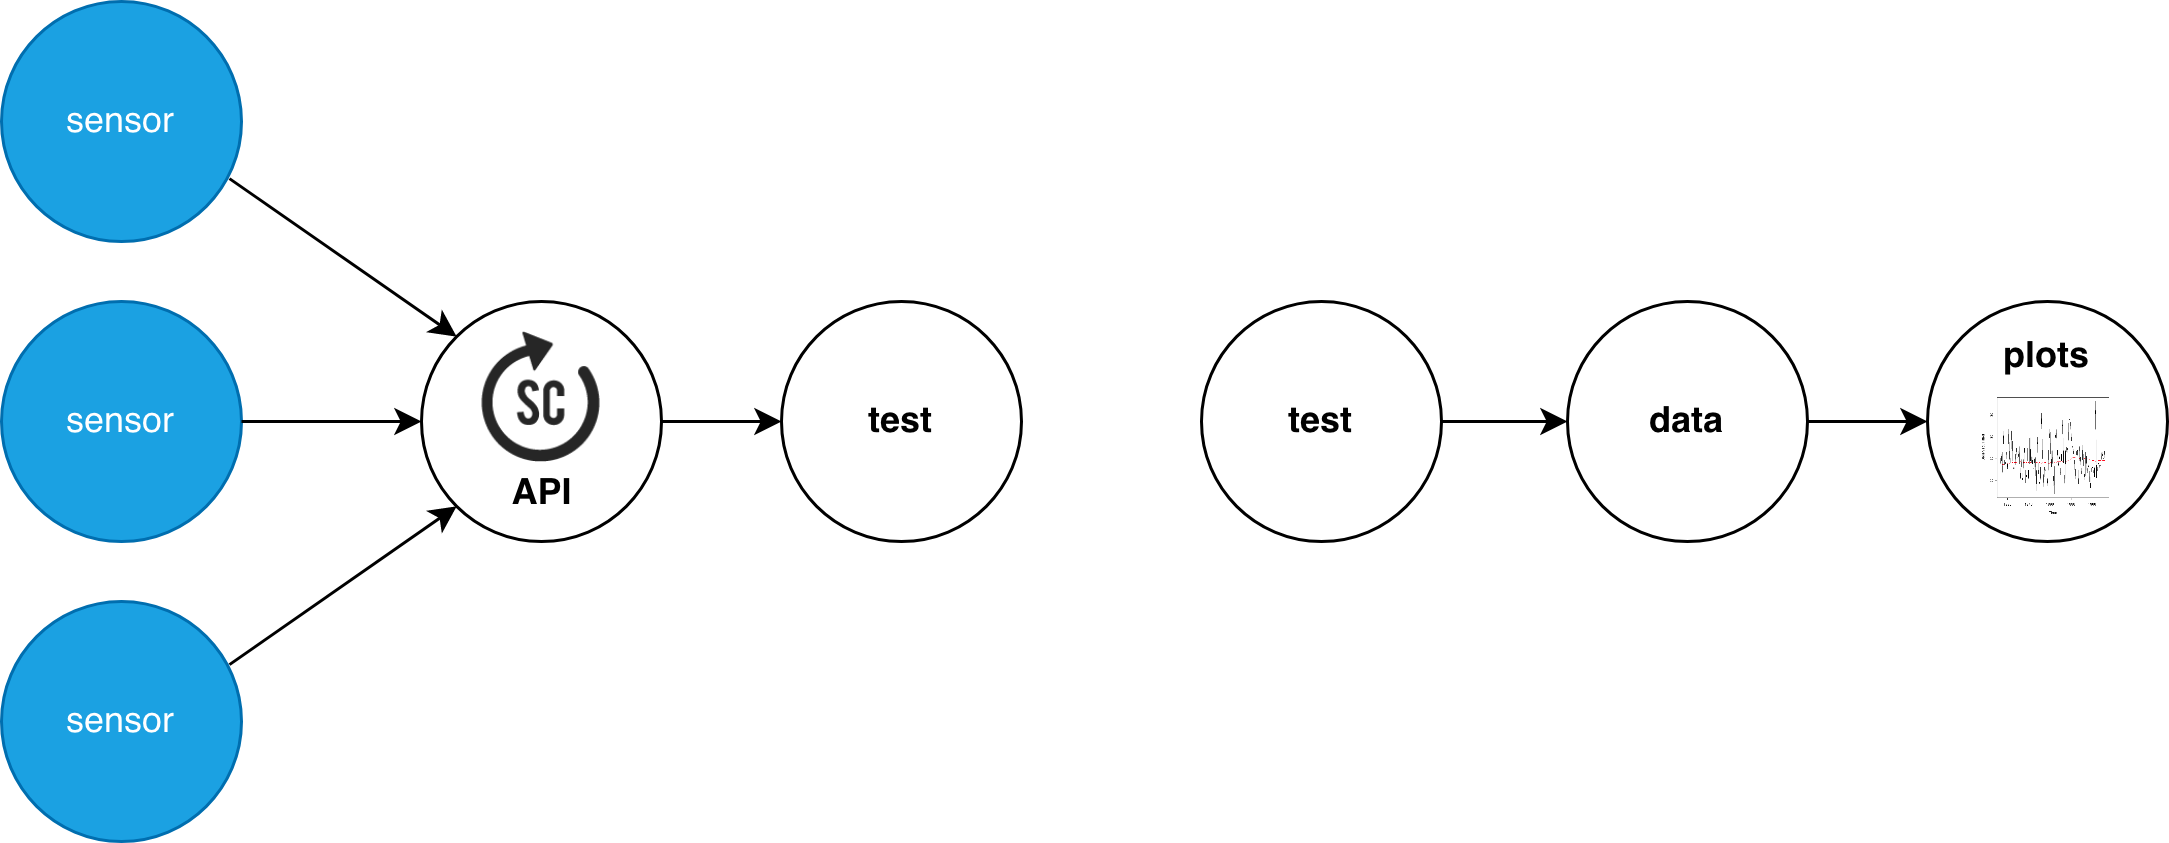

The diagram above was exported from draw.io. Its source (the exported page's mxGraphModel, read from the mxfile embedded in the PNG):
<mxGraphModel dx="1426" dy="808" grid="1" gridSize="10" guides="1" tooltips="1" connect="1" arrows="1" fold="1" page="1" pageScale="1" pageWidth="826" pageHeight="1169" background="#ffffff" math="0" shadow="0">
  <root>
    <mxCell id="0" />
    <mxCell id="1" parent="0" />
    <mxCell id="2" value="" style="ellipse;whiteSpace=wrap;html=1;aspect=fixed;" vertex="1" parent="1">
      <mxGeometry x="190.00000000000006" y="850" width="80" height="80" as="geometry" />
    </mxCell>
    <mxCell id="3" value="" style="group" vertex="1" connectable="0" parent="1">
      <mxGeometry x="190.00000000000006" y="850" width="80" height="80" as="geometry" />
    </mxCell>
    <mxCell id="4" value="" style="group" vertex="1" connectable="0" parent="3">
      <mxGeometry x="18" y="10" width="44" height="64" as="geometry" />
    </mxCell>
    <mxCell id="5" value="" style="shape=image;imageAspect=0;aspect=fixed;verticalLabelPosition=bottom;verticalAlign=top;fillColor=#FFFFFF;image=data:image/x-icon,(base64 omitted: 4128 chars);" vertex="1" parent="4">
      <mxGeometry width="44" height="44" as="geometry" />
    </mxCell>
    <mxCell id="6" value="API" style="text;html=1;align=center;verticalAlign=middle;resizable=0;points=[];autosize=1;fontStyle=1" vertex="1" parent="4">
      <mxGeometry x="2" y="44" width="40" height="20" as="geometry" />
    </mxCell>
    <mxCell id="7" value="test" style="ellipse;whiteSpace=wrap;html=1;aspect=fixed;fontStyle=1" vertex="1" parent="1">
      <mxGeometry x="310" y="850" width="80" height="80" as="geometry" />
    </mxCell>
    <mxCell id="8" value="" style="group" vertex="1" connectable="0" parent="1">
      <mxGeometry x="692" y="850" width="80" height="80" as="geometry" />
    </mxCell>
    <mxCell id="9" value="&lt;div&gt;plots&lt;/div&gt;&lt;div&gt;&lt;br&gt;&lt;/div&gt;&lt;div&gt;&lt;br&gt;&lt;/div&gt;&lt;div&gt;&lt;br&gt;&lt;/div&gt;" style="ellipse;whiteSpace=wrap;html=1;aspect=fixed;fillColor=#FFFFFF;fontStyle=1" vertex="1" parent="8">
      <mxGeometry width="80" height="80" as="geometry" />
    </mxCell>
    <mxCell id="10" value="" style="shape=image;imageAspect=0;aspect=fixed;verticalLabelPosition=bottom;verticalAlign=top;fillColor=#FFFFFF;image=https://a-little-book-of-r-for-time-series.readthedocs.io/en/latest/_images/image11.png;" vertex="1" parent="8">
      <mxGeometry x="18.220000000000027" y="32" width="43.56" height="40" as="geometry" />
    </mxCell>
    <mxCell id="11" style="edgeStyle=orthogonalEdgeStyle;rounded=0;orthogonalLoop=1;jettySize=auto;html=1;exitX=1;exitY=0.5;exitDx=0;exitDy=0;entryX=0;entryY=0.5;entryDx=0;entryDy=0;" edge="1" source="2" target="7" parent="1">
      <mxGeometry relative="1" as="geometry" />
    </mxCell>
    <mxCell id="12" value="" style="endArrow=classic;html=1;entryX=0;entryY=0.5;entryDx=0;entryDy=0;exitX=1;exitY=0.5;exitDx=0;exitDy=0;" edge="1" source="20" target="9" parent="1">
      <mxGeometry width="50" height="50" relative="1" as="geometry">
        <mxPoint x="622" y="890" as="sourcePoint" />
        <mxPoint x="212" y="1130" as="targetPoint" />
      </mxGeometry>
    </mxCell>
    <mxCell id="13" value="sensor" style="ellipse;whiteSpace=wrap;html=1;aspect=fixed;fillColor=#1ba1e2;strokeColor=#006EAF;fontColor=#ffffff;" vertex="1" parent="1">
      <mxGeometry x="50" y="750" width="80" height="80" as="geometry" />
    </mxCell>
    <mxCell id="14" value="sensor" style="ellipse;whiteSpace=wrap;html=1;aspect=fixed;fillColor=#1ba1e2;strokeColor=#006EAF;fontColor=#ffffff;" vertex="1" parent="1">
      <mxGeometry x="50" y="850" width="80" height="80" as="geometry" />
    </mxCell>
    <mxCell id="15" value="sensor" style="ellipse;whiteSpace=wrap;html=1;aspect=fixed;fillColor=#1ba1e2;strokeColor=#006EAF;fontColor=#ffffff;" vertex="1" parent="1">
      <mxGeometry x="50" y="950" width="80" height="80" as="geometry" />
    </mxCell>
    <mxCell id="16" value="" style="endArrow=classic;html=1;entryX=0;entryY=1;entryDx=0;entryDy=0;exitX=0.95;exitY=0.263;exitDx=0;exitDy=0;exitPerimeter=0;" edge="1" source="15" target="2" parent="1">
      <mxGeometry width="50" height="50" relative="1" as="geometry">
        <mxPoint x="-60" y="1100" as="sourcePoint" />
        <mxPoint x="-10" y="1050" as="targetPoint" />
      </mxGeometry>
    </mxCell>
    <mxCell id="17" value="" style="endArrow=classic;html=1;entryX=0;entryY=0.5;entryDx=0;entryDy=0;exitX=1;exitY=0.5;exitDx=0;exitDy=0;" edge="1" source="14" target="2" parent="1">
      <mxGeometry width="50" height="50" relative="1" as="geometry">
        <mxPoint x="-60" y="1100" as="sourcePoint" />
        <mxPoint x="-10" y="1050" as="targetPoint" />
      </mxGeometry>
    </mxCell>
    <mxCell id="18" value="" style="endArrow=classic;html=1;entryX=0;entryY=0;entryDx=0;entryDy=0;exitX=0.95;exitY=0.738;exitDx=0;exitDy=0;exitPerimeter=0;" edge="1" source="13" target="2" parent="1">
      <mxGeometry width="50" height="50" relative="1" as="geometry">
        <mxPoint x="-60" y="1100" as="sourcePoint" />
        <mxPoint x="-10" y="1050" as="targetPoint" />
      </mxGeometry>
    </mxCell>
    <mxCell id="19" value="" style="edgeStyle=orthogonalEdgeStyle;rounded=0;orthogonalLoop=1;jettySize=auto;html=1;startArrow=classic;startFill=1;endArrow=none;endFill=0;" edge="1" source="20" target="21" parent="1">
      <mxGeometry relative="1" as="geometry" />
    </mxCell>
    <mxCell id="20" value="data" style="ellipse;whiteSpace=wrap;html=1;aspect=fixed;fontStyle=1" vertex="1" parent="1">
      <mxGeometry x="572" y="850" width="80" height="80" as="geometry" />
    </mxCell>
    <mxCell id="21" value="test" style="ellipse;whiteSpace=wrap;html=1;aspect=fixed;fontStyle=1" vertex="1" parent="1">
      <mxGeometry x="450" y="850" width="80" height="80" as="geometry" />
    </mxCell>
  </root>
</mxGraphModel>